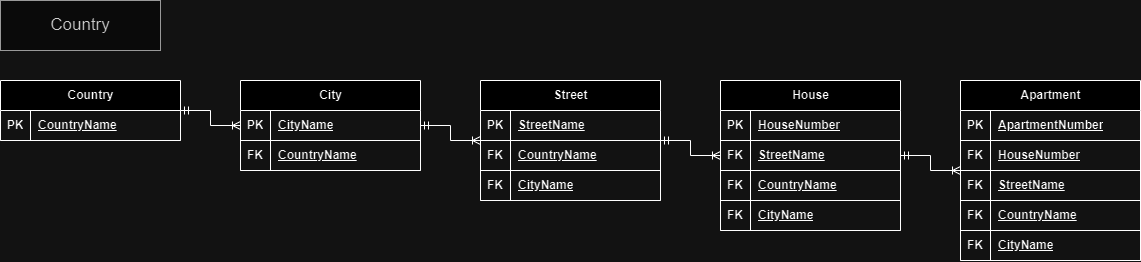

The diagram above was exported from draw.io. Its source (the exported page's mxGraphModel, read from the mxfile embedded in the PNG):
<mxGraphModel dx="1500" dy="809" grid="1" gridSize="10" guides="1" tooltips="1" connect="1" arrows="1" fold="1" page="1" pageScale="1" pageWidth="1100" pageHeight="850" background="none" math="0" shadow="0">
  <root>
    <mxCell id="0" />
    <mxCell id="1" parent="0" />
    <mxCell id="Ao5j2VIMWPxW-UObtl4B-1" value="Country" style="shape=table;startSize=30;container=1;collapsible=1;childLayout=tableLayout;fixedRows=1;rowLines=0;fontStyle=1;align=center;resizeLast=1;html=1;" parent="1" vertex="1">
      <mxGeometry x="40" y="80" width="180" height="60" as="geometry" />
    </mxCell>
    <mxCell id="Ao5j2VIMWPxW-UObtl4B-2" value="" style="shape=tableRow;horizontal=0;startSize=0;swimlaneHead=0;swimlaneBody=0;fillColor=none;collapsible=0;dropTarget=0;points=[[0,0.5],[1,0.5]];portConstraint=eastwest;top=0;left=0;right=0;bottom=1;" parent="Ao5j2VIMWPxW-UObtl4B-1" vertex="1">
      <mxGeometry y="30" width="180" height="30" as="geometry" />
    </mxCell>
    <mxCell id="Ao5j2VIMWPxW-UObtl4B-3" value="PK" style="shape=partialRectangle;connectable=0;fillColor=none;top=0;left=0;bottom=0;right=0;fontStyle=1;overflow=hidden;whiteSpace=wrap;html=1;" parent="Ao5j2VIMWPxW-UObtl4B-2" vertex="1">
      <mxGeometry width="30" height="30" as="geometry">
        <mxRectangle width="30" height="30" as="alternateBounds" />
      </mxGeometry>
    </mxCell>
    <mxCell id="Ao5j2VIMWPxW-UObtl4B-4" value="CountryName" style="shape=partialRectangle;connectable=0;fillColor=none;top=0;left=0;bottom=0;right=0;align=left;spacingLeft=6;fontStyle=5;overflow=hidden;whiteSpace=wrap;html=1;" parent="Ao5j2VIMWPxW-UObtl4B-2" vertex="1">
      <mxGeometry x="30" width="150" height="30" as="geometry">
        <mxRectangle width="150" height="30" as="alternateBounds" />
      </mxGeometry>
    </mxCell>
    <mxCell id="Ao5j2VIMWPxW-UObtl4B-14" value="City" style="shape=table;startSize=30;container=1;collapsible=1;childLayout=tableLayout;fixedRows=1;rowLines=0;fontStyle=1;align=center;resizeLast=1;html=1;" parent="1" vertex="1">
      <mxGeometry x="280" y="80" width="180" height="90" as="geometry" />
    </mxCell>
    <mxCell id="Ao5j2VIMWPxW-UObtl4B-21" value="" style="shape=tableRow;horizontal=0;startSize=0;swimlaneHead=0;swimlaneBody=0;fillColor=none;collapsible=0;dropTarget=0;points=[[0,0.5],[1,0.5]];portConstraint=eastwest;top=0;left=0;right=0;bottom=1;" parent="Ao5j2VIMWPxW-UObtl4B-14" vertex="1">
      <mxGeometry y="30" width="180" height="30" as="geometry" />
    </mxCell>
    <mxCell id="Ao5j2VIMWPxW-UObtl4B-22" value="PK" style="shape=partialRectangle;connectable=0;fillColor=none;top=0;left=0;bottom=0;right=0;fontStyle=1;overflow=hidden;whiteSpace=wrap;html=1;" parent="Ao5j2VIMWPxW-UObtl4B-21" vertex="1">
      <mxGeometry width="30" height="30" as="geometry">
        <mxRectangle width="30" height="30" as="alternateBounds" />
      </mxGeometry>
    </mxCell>
    <mxCell id="Ao5j2VIMWPxW-UObtl4B-23" value="CityName" style="shape=partialRectangle;connectable=0;fillColor=none;top=0;left=0;bottom=0;right=0;align=left;spacingLeft=6;fontStyle=5;overflow=hidden;whiteSpace=wrap;html=1;" parent="Ao5j2VIMWPxW-UObtl4B-21" vertex="1">
      <mxGeometry x="30" width="150" height="30" as="geometry">
        <mxRectangle width="150" height="30" as="alternateBounds" />
      </mxGeometry>
    </mxCell>
    <mxCell id="Ao5j2VIMWPxW-UObtl4B-15" value="" style="shape=tableRow;horizontal=0;startSize=0;swimlaneHead=0;swimlaneBody=0;fillColor=none;collapsible=0;dropTarget=0;points=[[0,0.5],[1,0.5]];portConstraint=eastwest;top=0;left=0;right=0;bottom=1;" parent="Ao5j2VIMWPxW-UObtl4B-14" vertex="1">
      <mxGeometry y="60" width="180" height="30" as="geometry" />
    </mxCell>
    <mxCell id="Ao5j2VIMWPxW-UObtl4B-16" value="FK" style="shape=partialRectangle;connectable=0;fillColor=none;top=0;left=0;bottom=0;right=0;fontStyle=1;overflow=hidden;whiteSpace=wrap;html=1;" parent="Ao5j2VIMWPxW-UObtl4B-15" vertex="1">
      <mxGeometry width="30" height="30" as="geometry">
        <mxRectangle width="30" height="30" as="alternateBounds" />
      </mxGeometry>
    </mxCell>
    <mxCell id="Ao5j2VIMWPxW-UObtl4B-17" value="CountryName" style="shape=partialRectangle;connectable=0;fillColor=none;top=0;left=0;bottom=0;right=0;align=left;spacingLeft=6;fontStyle=5;overflow=hidden;whiteSpace=wrap;html=1;" parent="Ao5j2VIMWPxW-UObtl4B-15" vertex="1">
      <mxGeometry x="30" width="150" height="30" as="geometry">
        <mxRectangle width="150" height="30" as="alternateBounds" />
      </mxGeometry>
    </mxCell>
    <mxCell id="Ao5j2VIMWPxW-UObtl4B-24" value="Street" style="shape=table;startSize=30;container=1;collapsible=1;childLayout=tableLayout;fixedRows=1;rowLines=0;fontStyle=1;align=center;resizeLast=1;html=1;" parent="1" vertex="1">
      <mxGeometry x="520" y="80" width="180" height="120" as="geometry" />
    </mxCell>
    <mxCell id="Ao5j2VIMWPxW-UObtl4B-31" value="" style="shape=tableRow;horizontal=0;startSize=0;swimlaneHead=0;swimlaneBody=0;fillColor=none;collapsible=0;dropTarget=0;points=[[0,0.5],[1,0.5]];portConstraint=eastwest;top=0;left=0;right=0;bottom=1;" parent="Ao5j2VIMWPxW-UObtl4B-24" vertex="1">
      <mxGeometry y="30" width="180" height="30" as="geometry" />
    </mxCell>
    <mxCell id="Ao5j2VIMWPxW-UObtl4B-32" value="PK" style="shape=partialRectangle;connectable=0;fillColor=none;top=0;left=0;bottom=0;right=0;fontStyle=1;overflow=hidden;whiteSpace=wrap;html=1;" parent="Ao5j2VIMWPxW-UObtl4B-31" vertex="1">
      <mxGeometry width="30" height="30" as="geometry">
        <mxRectangle width="30" height="30" as="alternateBounds" />
      </mxGeometry>
    </mxCell>
    <mxCell id="Ao5j2VIMWPxW-UObtl4B-33" value="StreetName" style="shape=partialRectangle;connectable=0;fillColor=none;top=0;left=0;bottom=0;right=0;align=left;spacingLeft=6;fontStyle=5;overflow=hidden;whiteSpace=wrap;html=1;" parent="Ao5j2VIMWPxW-UObtl4B-31" vertex="1">
      <mxGeometry x="30" width="150" height="30" as="geometry">
        <mxRectangle width="150" height="30" as="alternateBounds" />
      </mxGeometry>
    </mxCell>
    <mxCell id="Ao5j2VIMWPxW-UObtl4B-25" value="" style="shape=tableRow;horizontal=0;startSize=0;swimlaneHead=0;swimlaneBody=0;fillColor=none;collapsible=0;dropTarget=0;points=[[0,0.5],[1,0.5]];portConstraint=eastwest;top=0;left=0;right=0;bottom=1;" parent="Ao5j2VIMWPxW-UObtl4B-24" vertex="1">
      <mxGeometry y="60" width="180" height="30" as="geometry" />
    </mxCell>
    <mxCell id="Ao5j2VIMWPxW-UObtl4B-26" value="FK" style="shape=partialRectangle;connectable=0;fillColor=none;top=0;left=0;bottom=0;right=0;fontStyle=1;overflow=hidden;whiteSpace=wrap;html=1;" parent="Ao5j2VIMWPxW-UObtl4B-25" vertex="1">
      <mxGeometry width="30" height="30" as="geometry">
        <mxRectangle width="30" height="30" as="alternateBounds" />
      </mxGeometry>
    </mxCell>
    <mxCell id="Ao5j2VIMWPxW-UObtl4B-27" value="CountryName" style="shape=partialRectangle;connectable=0;fillColor=none;top=0;left=0;bottom=0;right=0;align=left;spacingLeft=6;fontStyle=5;overflow=hidden;whiteSpace=wrap;html=1;" parent="Ao5j2VIMWPxW-UObtl4B-25" vertex="1">
      <mxGeometry x="30" width="150" height="30" as="geometry">
        <mxRectangle width="150" height="30" as="alternateBounds" />
      </mxGeometry>
    </mxCell>
    <mxCell id="Ao5j2VIMWPxW-UObtl4B-28" value="" style="shape=tableRow;horizontal=0;startSize=0;swimlaneHead=0;swimlaneBody=0;fillColor=none;collapsible=0;dropTarget=0;points=[[0,0.5],[1,0.5]];portConstraint=eastwest;top=0;left=0;right=0;bottom=1;" parent="Ao5j2VIMWPxW-UObtl4B-24" vertex="1">
      <mxGeometry y="90" width="180" height="30" as="geometry" />
    </mxCell>
    <mxCell id="Ao5j2VIMWPxW-UObtl4B-29" value="FK" style="shape=partialRectangle;connectable=0;fillColor=none;top=0;left=0;bottom=0;right=0;fontStyle=1;overflow=hidden;whiteSpace=wrap;html=1;" parent="Ao5j2VIMWPxW-UObtl4B-28" vertex="1">
      <mxGeometry width="30" height="30" as="geometry">
        <mxRectangle width="30" height="30" as="alternateBounds" />
      </mxGeometry>
    </mxCell>
    <mxCell id="Ao5j2VIMWPxW-UObtl4B-30" value="CityName" style="shape=partialRectangle;connectable=0;fillColor=none;top=0;left=0;bottom=0;right=0;align=left;spacingLeft=6;fontStyle=5;overflow=hidden;whiteSpace=wrap;html=1;" parent="Ao5j2VIMWPxW-UObtl4B-28" vertex="1">
      <mxGeometry x="30" width="150" height="30" as="geometry">
        <mxRectangle width="150" height="30" as="alternateBounds" />
      </mxGeometry>
    </mxCell>
    <mxCell id="Ao5j2VIMWPxW-UObtl4B-34" value="House" style="shape=table;startSize=30;container=1;collapsible=1;childLayout=tableLayout;fixedRows=1;rowLines=0;fontStyle=1;align=center;resizeLast=1;html=1;" parent="1" vertex="1">
      <mxGeometry x="760" y="80" width="180" height="150" as="geometry" />
    </mxCell>
    <mxCell id="Ao5j2VIMWPxW-UObtl4B-44" value="" style="shape=tableRow;horizontal=0;startSize=0;swimlaneHead=0;swimlaneBody=0;fillColor=none;collapsible=0;dropTarget=0;points=[[0,0.5],[1,0.5]];portConstraint=eastwest;top=0;left=0;right=0;bottom=1;" parent="Ao5j2VIMWPxW-UObtl4B-34" vertex="1">
      <mxGeometry y="30" width="180" height="30" as="geometry" />
    </mxCell>
    <mxCell id="Ao5j2VIMWPxW-UObtl4B-45" value="PK" style="shape=partialRectangle;connectable=0;fillColor=none;top=0;left=0;bottom=0;right=0;fontStyle=1;overflow=hidden;whiteSpace=wrap;html=1;" parent="Ao5j2VIMWPxW-UObtl4B-44" vertex="1">
      <mxGeometry width="30" height="30" as="geometry">
        <mxRectangle width="30" height="30" as="alternateBounds" />
      </mxGeometry>
    </mxCell>
    <mxCell id="Ao5j2VIMWPxW-UObtl4B-46" value="HouseNumber" style="shape=partialRectangle;connectable=0;fillColor=none;top=0;left=0;bottom=0;right=0;align=left;spacingLeft=6;fontStyle=5;overflow=hidden;whiteSpace=wrap;html=1;" parent="Ao5j2VIMWPxW-UObtl4B-44" vertex="1">
      <mxGeometry x="30" width="150" height="30" as="geometry">
        <mxRectangle width="150" height="30" as="alternateBounds" />
      </mxGeometry>
    </mxCell>
    <mxCell id="Ao5j2VIMWPxW-UObtl4B-35" value="" style="shape=tableRow;horizontal=0;startSize=0;swimlaneHead=0;swimlaneBody=0;fillColor=none;collapsible=0;dropTarget=0;points=[[0,0.5],[1,0.5]];portConstraint=eastwest;top=0;left=0;right=0;bottom=1;" parent="Ao5j2VIMWPxW-UObtl4B-34" vertex="1">
      <mxGeometry y="60" width="180" height="30" as="geometry" />
    </mxCell>
    <mxCell id="Ao5j2VIMWPxW-UObtl4B-36" value="FK" style="shape=partialRectangle;connectable=0;fillColor=none;top=0;left=0;bottom=0;right=0;fontStyle=1;overflow=hidden;whiteSpace=wrap;html=1;" parent="Ao5j2VIMWPxW-UObtl4B-35" vertex="1">
      <mxGeometry width="30" height="30" as="geometry">
        <mxRectangle width="30" height="30" as="alternateBounds" />
      </mxGeometry>
    </mxCell>
    <mxCell id="Ao5j2VIMWPxW-UObtl4B-37" value="StreetName" style="shape=partialRectangle;connectable=0;fillColor=none;top=0;left=0;bottom=0;right=0;align=left;spacingLeft=6;fontStyle=5;overflow=hidden;whiteSpace=wrap;html=1;" parent="Ao5j2VIMWPxW-UObtl4B-35" vertex="1">
      <mxGeometry x="30" width="150" height="30" as="geometry">
        <mxRectangle width="150" height="30" as="alternateBounds" />
      </mxGeometry>
    </mxCell>
    <mxCell id="Ao5j2VIMWPxW-UObtl4B-38" value="" style="shape=tableRow;horizontal=0;startSize=0;swimlaneHead=0;swimlaneBody=0;fillColor=none;collapsible=0;dropTarget=0;points=[[0,0.5],[1,0.5]];portConstraint=eastwest;top=0;left=0;right=0;bottom=1;" parent="Ao5j2VIMWPxW-UObtl4B-34" vertex="1">
      <mxGeometry y="90" width="180" height="30" as="geometry" />
    </mxCell>
    <mxCell id="Ao5j2VIMWPxW-UObtl4B-39" value="FK" style="shape=partialRectangle;connectable=0;fillColor=none;top=0;left=0;bottom=0;right=0;fontStyle=1;overflow=hidden;whiteSpace=wrap;html=1;" parent="Ao5j2VIMWPxW-UObtl4B-38" vertex="1">
      <mxGeometry width="30" height="30" as="geometry">
        <mxRectangle width="30" height="30" as="alternateBounds" />
      </mxGeometry>
    </mxCell>
    <mxCell id="Ao5j2VIMWPxW-UObtl4B-40" value="CountryName" style="shape=partialRectangle;connectable=0;fillColor=none;top=0;left=0;bottom=0;right=0;align=left;spacingLeft=6;fontStyle=5;overflow=hidden;whiteSpace=wrap;html=1;" parent="Ao5j2VIMWPxW-UObtl4B-38" vertex="1">
      <mxGeometry x="30" width="150" height="30" as="geometry">
        <mxRectangle width="150" height="30" as="alternateBounds" />
      </mxGeometry>
    </mxCell>
    <mxCell id="Ao5j2VIMWPxW-UObtl4B-41" value="" style="shape=tableRow;horizontal=0;startSize=0;swimlaneHead=0;swimlaneBody=0;fillColor=none;collapsible=0;dropTarget=0;points=[[0,0.5],[1,0.5]];portConstraint=eastwest;top=0;left=0;right=0;bottom=1;" parent="Ao5j2VIMWPxW-UObtl4B-34" vertex="1">
      <mxGeometry y="120" width="180" height="30" as="geometry" />
    </mxCell>
    <mxCell id="Ao5j2VIMWPxW-UObtl4B-42" value="FK" style="shape=partialRectangle;connectable=0;fillColor=none;top=0;left=0;bottom=0;right=0;fontStyle=1;overflow=hidden;whiteSpace=wrap;html=1;" parent="Ao5j2VIMWPxW-UObtl4B-41" vertex="1">
      <mxGeometry width="30" height="30" as="geometry">
        <mxRectangle width="30" height="30" as="alternateBounds" />
      </mxGeometry>
    </mxCell>
    <mxCell id="Ao5j2VIMWPxW-UObtl4B-43" value="CityName" style="shape=partialRectangle;connectable=0;fillColor=none;top=0;left=0;bottom=0;right=0;align=left;spacingLeft=6;fontStyle=5;overflow=hidden;whiteSpace=wrap;html=1;" parent="Ao5j2VIMWPxW-UObtl4B-41" vertex="1">
      <mxGeometry x="30" width="150" height="30" as="geometry">
        <mxRectangle width="150" height="30" as="alternateBounds" />
      </mxGeometry>
    </mxCell>
    <mxCell id="49sp3IkIQTKTi6LDcRO7-1" value="Apartment" style="shape=table;startSize=30;container=1;collapsible=1;childLayout=tableLayout;fixedRows=1;rowLines=0;fontStyle=1;align=center;resizeLast=1;html=1;" vertex="1" parent="1">
      <mxGeometry x="1000" y="80" width="180" height="180" as="geometry" />
    </mxCell>
    <mxCell id="49sp3IkIQTKTi6LDcRO7-14" value="" style="shape=tableRow;horizontal=0;startSize=0;swimlaneHead=0;swimlaneBody=0;fillColor=none;collapsible=0;dropTarget=0;points=[[0,0.5],[1,0.5]];portConstraint=eastwest;top=0;left=0;right=0;bottom=1;" vertex="1" parent="49sp3IkIQTKTi6LDcRO7-1">
      <mxGeometry y="30" width="180" height="30" as="geometry" />
    </mxCell>
    <mxCell id="49sp3IkIQTKTi6LDcRO7-15" value="PK" style="shape=partialRectangle;connectable=0;fillColor=none;top=0;left=0;bottom=0;right=0;fontStyle=1;overflow=hidden;whiteSpace=wrap;html=1;" vertex="1" parent="49sp3IkIQTKTi6LDcRO7-14">
      <mxGeometry width="30" height="30" as="geometry">
        <mxRectangle width="30" height="30" as="alternateBounds" />
      </mxGeometry>
    </mxCell>
    <mxCell id="49sp3IkIQTKTi6LDcRO7-16" value="ApartmentNumber" style="shape=partialRectangle;connectable=0;fillColor=none;top=0;left=0;bottom=0;right=0;align=left;spacingLeft=6;fontStyle=5;overflow=hidden;whiteSpace=wrap;html=1;" vertex="1" parent="49sp3IkIQTKTi6LDcRO7-14">
      <mxGeometry x="30" width="150" height="30" as="geometry">
        <mxRectangle width="150" height="30" as="alternateBounds" />
      </mxGeometry>
    </mxCell>
    <mxCell id="49sp3IkIQTKTi6LDcRO7-2" value="" style="shape=tableRow;horizontal=0;startSize=0;swimlaneHead=0;swimlaneBody=0;fillColor=none;collapsible=0;dropTarget=0;points=[[0,0.5],[1,0.5]];portConstraint=eastwest;top=0;left=0;right=0;bottom=1;" vertex="1" parent="49sp3IkIQTKTi6LDcRO7-1">
      <mxGeometry y="60" width="180" height="30" as="geometry" />
    </mxCell>
    <mxCell id="49sp3IkIQTKTi6LDcRO7-3" value="FK" style="shape=partialRectangle;connectable=0;fillColor=none;top=0;left=0;bottom=0;right=0;fontStyle=1;overflow=hidden;whiteSpace=wrap;html=1;" vertex="1" parent="49sp3IkIQTKTi6LDcRO7-2">
      <mxGeometry width="30" height="30" as="geometry">
        <mxRectangle width="30" height="30" as="alternateBounds" />
      </mxGeometry>
    </mxCell>
    <mxCell id="49sp3IkIQTKTi6LDcRO7-4" value="HouseNumber" style="shape=partialRectangle;connectable=0;fillColor=none;top=0;left=0;bottom=0;right=0;align=left;spacingLeft=6;fontStyle=5;overflow=hidden;whiteSpace=wrap;html=1;" vertex="1" parent="49sp3IkIQTKTi6LDcRO7-2">
      <mxGeometry x="30" width="150" height="30" as="geometry">
        <mxRectangle width="150" height="30" as="alternateBounds" />
      </mxGeometry>
    </mxCell>
    <mxCell id="49sp3IkIQTKTi6LDcRO7-5" value="" style="shape=tableRow;horizontal=0;startSize=0;swimlaneHead=0;swimlaneBody=0;fillColor=none;collapsible=0;dropTarget=0;points=[[0,0.5],[1,0.5]];portConstraint=eastwest;top=0;left=0;right=0;bottom=1;" vertex="1" parent="49sp3IkIQTKTi6LDcRO7-1">
      <mxGeometry y="90" width="180" height="30" as="geometry" />
    </mxCell>
    <mxCell id="49sp3IkIQTKTi6LDcRO7-6" value="FK" style="shape=partialRectangle;connectable=0;fillColor=none;top=0;left=0;bottom=0;right=0;fontStyle=1;overflow=hidden;whiteSpace=wrap;html=1;" vertex="1" parent="49sp3IkIQTKTi6LDcRO7-5">
      <mxGeometry width="30" height="30" as="geometry">
        <mxRectangle width="30" height="30" as="alternateBounds" />
      </mxGeometry>
    </mxCell>
    <mxCell id="49sp3IkIQTKTi6LDcRO7-7" value="StreetName" style="shape=partialRectangle;connectable=0;fillColor=none;top=0;left=0;bottom=0;right=0;align=left;spacingLeft=6;fontStyle=5;overflow=hidden;whiteSpace=wrap;html=1;" vertex="1" parent="49sp3IkIQTKTi6LDcRO7-5">
      <mxGeometry x="30" width="150" height="30" as="geometry">
        <mxRectangle width="150" height="30" as="alternateBounds" />
      </mxGeometry>
    </mxCell>
    <mxCell id="49sp3IkIQTKTi6LDcRO7-8" value="" style="shape=tableRow;horizontal=0;startSize=0;swimlaneHead=0;swimlaneBody=0;fillColor=none;collapsible=0;dropTarget=0;points=[[0,0.5],[1,0.5]];portConstraint=eastwest;top=0;left=0;right=0;bottom=1;" vertex="1" parent="49sp3IkIQTKTi6LDcRO7-1">
      <mxGeometry y="120" width="180" height="30" as="geometry" />
    </mxCell>
    <mxCell id="49sp3IkIQTKTi6LDcRO7-9" value="FK" style="shape=partialRectangle;connectable=0;fillColor=none;top=0;left=0;bottom=0;right=0;fontStyle=1;overflow=hidden;whiteSpace=wrap;html=1;" vertex="1" parent="49sp3IkIQTKTi6LDcRO7-8">
      <mxGeometry width="30" height="30" as="geometry">
        <mxRectangle width="30" height="30" as="alternateBounds" />
      </mxGeometry>
    </mxCell>
    <mxCell id="49sp3IkIQTKTi6LDcRO7-10" value="CountryName" style="shape=partialRectangle;connectable=0;fillColor=none;top=0;left=0;bottom=0;right=0;align=left;spacingLeft=6;fontStyle=5;overflow=hidden;whiteSpace=wrap;html=1;" vertex="1" parent="49sp3IkIQTKTi6LDcRO7-8">
      <mxGeometry x="30" width="150" height="30" as="geometry">
        <mxRectangle width="150" height="30" as="alternateBounds" />
      </mxGeometry>
    </mxCell>
    <mxCell id="49sp3IkIQTKTi6LDcRO7-11" value="" style="shape=tableRow;horizontal=0;startSize=0;swimlaneHead=0;swimlaneBody=0;fillColor=none;collapsible=0;dropTarget=0;points=[[0,0.5],[1,0.5]];portConstraint=eastwest;top=0;left=0;right=0;bottom=1;" vertex="1" parent="49sp3IkIQTKTi6LDcRO7-1">
      <mxGeometry y="150" width="180" height="30" as="geometry" />
    </mxCell>
    <mxCell id="49sp3IkIQTKTi6LDcRO7-12" value="FK" style="shape=partialRectangle;connectable=0;fillColor=none;top=0;left=0;bottom=0;right=0;fontStyle=1;overflow=hidden;whiteSpace=wrap;html=1;" vertex="1" parent="49sp3IkIQTKTi6LDcRO7-11">
      <mxGeometry width="30" height="30" as="geometry">
        <mxRectangle width="30" height="30" as="alternateBounds" />
      </mxGeometry>
    </mxCell>
    <mxCell id="49sp3IkIQTKTi6LDcRO7-13" value="CityName" style="shape=partialRectangle;connectable=0;fillColor=none;top=0;left=0;bottom=0;right=0;align=left;spacingLeft=6;fontStyle=5;overflow=hidden;whiteSpace=wrap;html=1;" vertex="1" parent="49sp3IkIQTKTi6LDcRO7-11">
      <mxGeometry x="30" width="150" height="30" as="geometry">
        <mxRectangle width="150" height="30" as="alternateBounds" />
      </mxGeometry>
    </mxCell>
    <mxCell id="49sp3IkIQTKTi6LDcRO7-18" value="" style="edgeStyle=entityRelationEdgeStyle;fontSize=12;html=1;endArrow=ERoneToMany;startArrow=ERmandOne;rounded=0;" edge="1" parent="1" source="Ao5j2VIMWPxW-UObtl4B-1" target="Ao5j2VIMWPxW-UObtl4B-14">
      <mxGeometry width="100" height="100" relative="1" as="geometry">
        <mxPoint x="230" y="320" as="sourcePoint" />
        <mxPoint x="330" y="220" as="targetPoint" />
      </mxGeometry>
    </mxCell>
    <mxCell id="49sp3IkIQTKTi6LDcRO7-19" value="" style="edgeStyle=entityRelationEdgeStyle;fontSize=12;html=1;endArrow=ERoneToMany;startArrow=ERmandOne;rounded=0;" edge="1" parent="1" source="Ao5j2VIMWPxW-UObtl4B-14" target="Ao5j2VIMWPxW-UObtl4B-24">
      <mxGeometry width="100" height="100" relative="1" as="geometry">
        <mxPoint x="230" y="120" as="sourcePoint" />
        <mxPoint x="290" y="135" as="targetPoint" />
        <Array as="points">
          <mxPoint x="290" y="220" />
          <mxPoint x="270" y="190" />
        </Array>
      </mxGeometry>
    </mxCell>
    <mxCell id="49sp3IkIQTKTi6LDcRO7-20" value="" style="edgeStyle=entityRelationEdgeStyle;fontSize=12;html=1;endArrow=ERoneToMany;startArrow=ERmandOne;rounded=0;" edge="1" parent="1" source="Ao5j2VIMWPxW-UObtl4B-24" target="Ao5j2VIMWPxW-UObtl4B-34">
      <mxGeometry width="100" height="100" relative="1" as="geometry">
        <mxPoint x="470" y="135" as="sourcePoint" />
        <mxPoint x="530" y="150" as="targetPoint" />
        <Array as="points">
          <mxPoint x="300" y="230" />
          <mxPoint x="280" y="200" />
        </Array>
      </mxGeometry>
    </mxCell>
    <mxCell id="49sp3IkIQTKTi6LDcRO7-21" value="" style="edgeStyle=entityRelationEdgeStyle;fontSize=12;html=1;endArrow=ERoneToMany;startArrow=ERmandOne;rounded=0;" edge="1" parent="1" source="Ao5j2VIMWPxW-UObtl4B-34" target="49sp3IkIQTKTi6LDcRO7-1">
      <mxGeometry width="100" height="100" relative="1" as="geometry">
        <mxPoint x="710" y="150" as="sourcePoint" />
        <mxPoint x="770" y="165" as="targetPoint" />
        <Array as="points">
          <mxPoint x="310" y="240" />
          <mxPoint x="290" y="210" />
        </Array>
      </mxGeometry>
    </mxCell>
    <mxCell id="49sp3IkIQTKTi6LDcRO7-23" value="Country" style="text;html=1;strokeColor=#666666;fillColor=#f5f5f5;align=center;verticalAlign=middle;whiteSpace=wrap;rounded=0;fontColor=#333333;fontSize=17;" vertex="1" parent="1">
      <mxGeometry x="40" width="160" height="50" as="geometry" />
    </mxCell>
  </root>
</mxGraphModel>